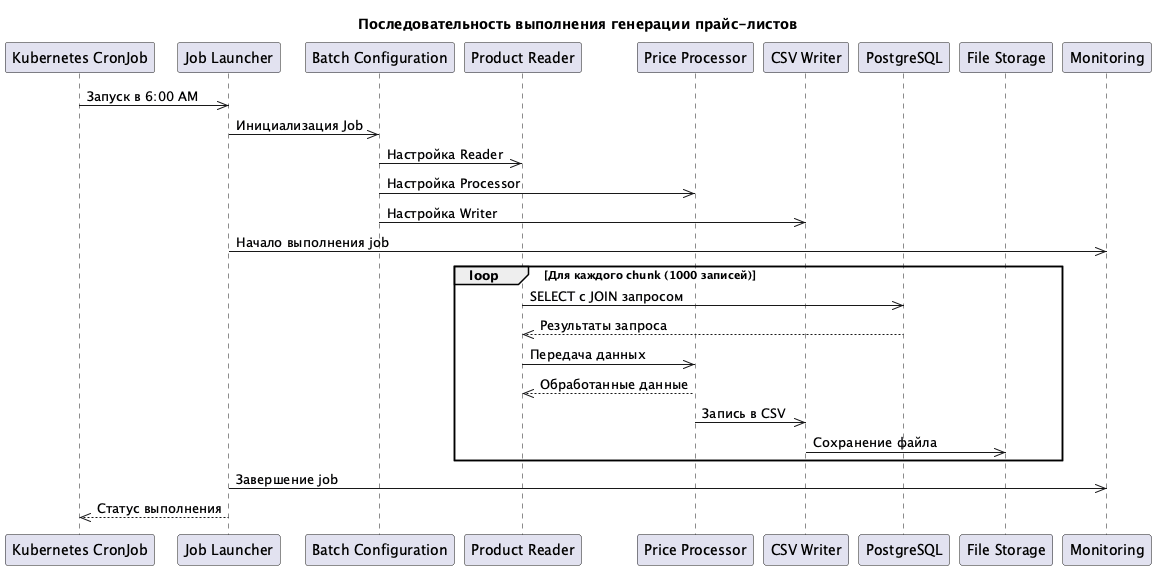

The diagram above was rendered by PlantUML. Its source (embedded in the PNG):
@startuml

title Последовательность выполнения генерации прайс-листов

participant "Kubernetes CronJob" as scheduler
participant "Job Launcher" as launcher
participant "Batch Configuration" as config
participant "Product Reader" as reader
participant "Price Processor" as processor
participant "CSV Writer" as writer
participant "PostgreSQL" as postgres
participant "File Storage" as storage
participant "Monitoring" as monitoring

scheduler->>launcher: Запуск в 6:00 AM
launcher->>config: Инициализация Job
config->>reader: Настройка Reader
config->>processor: Настройка Processor
config->>writer: Настройка Writer

launcher->>monitoring: Начало выполнения job

loop Для каждого chunk (1000 записей)
    reader->>postgres: SELECT с JOIN запросом
    postgres-->>reader: Результаты запроса
    
    reader->>processor: Передача данных
    processor-->>reader: Обработанные данные
    
    processor->>writer: Запись в CSV
    writer->>storage: Сохранение файла
end

launcher->>monitoring: Завершение job
launcher-->>scheduler: Статус выполнения

@enduml